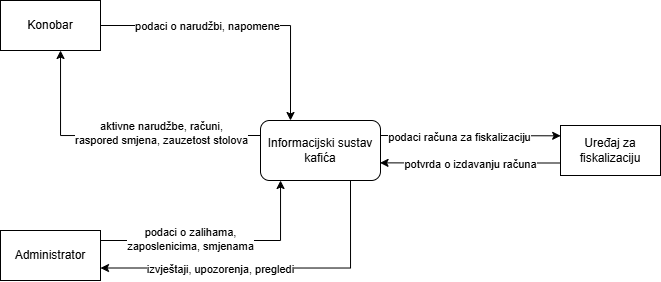

The diagram above was exported from draw.io. Its source (the exported page's mxGraphModel, read from the mxfile embedded in the PNG):
<mxGraphModel dx="975" dy="624" grid="1" gridSize="10" guides="1" tooltips="1" connect="1" arrows="1" fold="1" page="1" pageScale="1" pageWidth="827" pageHeight="1169" math="0" shadow="0">
  <root>
    <mxCell id="0" />
    <mxCell id="1" parent="0" />
    <mxCell id="6lKENNlxg3BEkP5am8_w-7" edge="1" parent="1" source="6lKENNlxg3BEkP5am8_w-2" style="edgeStyle=orthogonalEdgeStyle;rounded=0;orthogonalLoop=1;jettySize=auto;html=1;exitX=1;exitY=0.5;exitDx=0;exitDy=0;entryX=0.25;entryY=0;entryDx=0;entryDy=0;" target="6lKENNlxg3BEkP5am8_w-6">
      <mxGeometry relative="1" as="geometry" />
    </mxCell>
    <mxCell id="6lKENNlxg3BEkP5am8_w-9" connectable="0" parent="6lKENNlxg3BEkP5am8_w-7" style="edgeLabel;html=1;align=center;verticalAlign=middle;resizable=0;points=[];" value="podaci o narudžbi, napomene" vertex="1">
      <mxGeometry relative="1" x="-0.2491" y="-1" as="geometry">
        <mxPoint as="offset" />
      </mxGeometry>
    </mxCell>
    <mxCell id="6lKENNlxg3BEkP5am8_w-2" parent="1" style="rounded=0;whiteSpace=wrap;html=1;" value="Konobar" vertex="1">
      <mxGeometry height="50" width="100" x="80" y="140" as="geometry" />
    </mxCell>
    <mxCell id="6lKENNlxg3BEkP5am8_w-4" parent="1" style="rounded=0;whiteSpace=wrap;html=1;" value="Administrator" vertex="1">
      <mxGeometry height="50" width="100" x="80" y="370" as="geometry" />
    </mxCell>
    <mxCell id="6lKENNlxg3BEkP5am8_w-14" edge="1" parent="1" source="6lKENNlxg3BEkP5am8_w-5" style="edgeStyle=orthogonalEdgeStyle;rounded=0;orthogonalLoop=1;jettySize=auto;html=1;exitX=0;exitY=0.75;exitDx=0;exitDy=0;entryX=0.996;entryY=0.706;entryDx=0;entryDy=0;entryPerimeter=0;" target="6lKENNlxg3BEkP5am8_w-6">
      <mxGeometry relative="1" as="geometry">
        <Array as="points">
          <mxPoint x="550" y="303" />
        </Array>
        <mxPoint x="490" y="305" as="targetPoint" />
      </mxGeometry>
    </mxCell>
    <mxCell id="6lKENNlxg3BEkP5am8_w-15" connectable="0" parent="6lKENNlxg3BEkP5am8_w-14" style="edgeLabel;html=1;align=center;verticalAlign=middle;resizable=0;points=[];" value="potvrda o izdavanju računa" vertex="1">
      <mxGeometry relative="1" x="0.5071" y="1" as="geometry">
        <mxPoint x="46" as="offset" />
      </mxGeometry>
    </mxCell>
    <mxCell id="6lKENNlxg3BEkP5am8_w-5" parent="1" style="rounded=0;whiteSpace=wrap;html=1;" value="Uređaj za fiskalizaciju" vertex="1">
      <mxGeometry height="50" width="100" x="640" y="265" as="geometry" />
    </mxCell>
    <mxCell id="6lKENNlxg3BEkP5am8_w-10" edge="1" parent="1" source="6lKENNlxg3BEkP5am8_w-6" style="edgeStyle=orthogonalEdgeStyle;rounded=0;orthogonalLoop=1;jettySize=auto;html=1;exitX=0;exitY=0.25;exitDx=0;exitDy=0;">
      <mxGeometry relative="1" as="geometry">
        <Array as="points">
          <mxPoint x="140" y="275" />
          <mxPoint x="140" y="190" />
        </Array>
        <mxPoint x="140" y="190" as="targetPoint" />
      </mxGeometry>
    </mxCell>
    <mxCell id="6lKENNlxg3BEkP5am8_w-11" connectable="0" parent="6lKENNlxg3BEkP5am8_w-10" style="edgeLabel;html=1;align=center;verticalAlign=middle;resizable=0;points=[];" value="aktivne narudžbe, računi,&lt;br&gt;raspored smjena, zauzetost stolova" vertex="1">
      <mxGeometry relative="1" x="0.0815" y="-2" as="geometry">
        <mxPoint x="54" as="offset" />
      </mxGeometry>
    </mxCell>
    <mxCell id="6lKENNlxg3BEkP5am8_w-12" edge="1" parent="1" source="6lKENNlxg3BEkP5am8_w-6" style="edgeStyle=orthogonalEdgeStyle;rounded=0;orthogonalLoop=1;jettySize=auto;html=1;exitX=1;exitY=0.25;exitDx=0;exitDy=0;entryX=0.002;entryY=0.206;entryDx=0;entryDy=0;entryPerimeter=0;" target="6lKENNlxg3BEkP5am8_w-5">
      <mxGeometry relative="1" as="geometry">
        <Array as="points">
          <mxPoint x="640" y="275" />
        </Array>
      </mxGeometry>
    </mxCell>
    <mxCell id="6lKENNlxg3BEkP5am8_w-13" connectable="0" parent="6lKENNlxg3BEkP5am8_w-12" style="edgeLabel;html=1;align=center;verticalAlign=middle;resizable=0;points=[];" value="podaci računa za fiskalizaciju" vertex="1">
      <mxGeometry relative="1" x="-0.189" y="-2" as="geometry">
        <mxPoint x="6" as="offset" />
      </mxGeometry>
    </mxCell>
    <mxCell id="6lKENNlxg3BEkP5am8_w-18" edge="1" parent="1" source="6lKENNlxg3BEkP5am8_w-6" style="edgeStyle=orthogonalEdgeStyle;rounded=0;orthogonalLoop=1;jettySize=auto;html=1;exitX=0.75;exitY=1;exitDx=0;exitDy=0;entryX=1;entryY=0.75;entryDx=0;entryDy=0;" target="6lKENNlxg3BEkP5am8_w-4">
      <mxGeometry relative="1" as="geometry" />
    </mxCell>
    <mxCell id="6lKENNlxg3BEkP5am8_w-19" connectable="0" parent="6lKENNlxg3BEkP5am8_w-18" style="edgeLabel;html=1;align=center;verticalAlign=middle;resizable=0;points=[];" value="izvještaji, upozorenja, pregledi" vertex="1">
      <mxGeometry relative="1" x="0.6149" y="1" as="geometry">
        <mxPoint x="55" as="offset" />
      </mxGeometry>
    </mxCell>
    <mxCell id="6lKENNlxg3BEkP5am8_w-6" parent="1" style="rounded=1;whiteSpace=wrap;html=1;" value="Informacijski sustav kafića" vertex="1">
      <mxGeometry height="60" width="120" x="340" y="260" as="geometry" />
    </mxCell>
    <mxCell id="6lKENNlxg3BEkP5am8_w-17" edge="1" parent="1" source="6lKENNlxg3BEkP5am8_w-4" style="edgeStyle=orthogonalEdgeStyle;rounded=0;orthogonalLoop=1;jettySize=auto;html=1;exitX=1;exitY=0.5;exitDx=0;exitDy=0;entryX=0.167;entryY=1;entryDx=0;entryDy=0;entryPerimeter=0;" target="6lKENNlxg3BEkP5am8_w-6">
      <mxGeometry relative="1" as="geometry">
        <Array as="points">
          <mxPoint x="180" y="380" />
          <mxPoint x="360" y="380" />
        </Array>
      </mxGeometry>
    </mxCell>
    <mxCell id="6lKENNlxg3BEkP5am8_w-20" connectable="0" parent="6lKENNlxg3BEkP5am8_w-17" style="edgeLabel;html=1;align=center;verticalAlign=middle;resizable=0;points=[];" value="podaci o zalihama,&lt;div&gt;zaposlenicima, smjenama&lt;/div&gt;" vertex="1">
      <mxGeometry relative="1" x="-0.6649" y="1" as="geometry">
        <mxPoint x="62" as="offset" />
      </mxGeometry>
    </mxCell>
  </root>
</mxGraphModel>